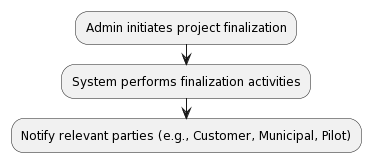

The diagram above was rendered by PlantUML. Its source (embedded in the PNG):
@startuml
:Admin initiates project finalization;
:System performs finalization activities;
:Notify relevant parties (e.g., Customer, Municipal, Pilot);
@enduml